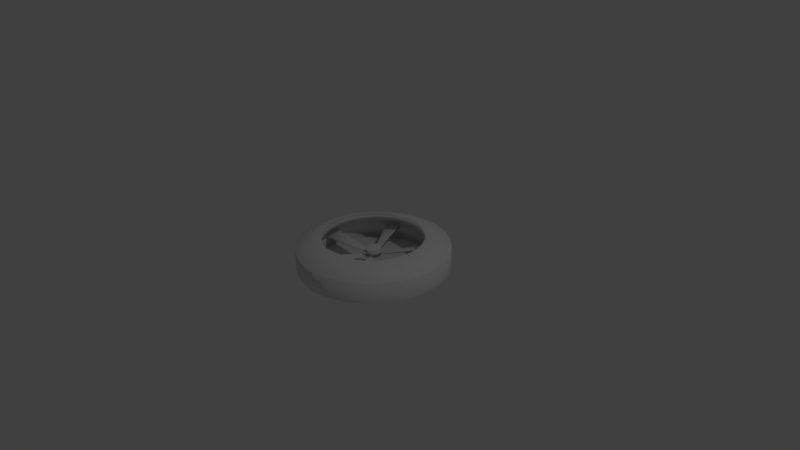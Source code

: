 # Source: FanCapsule.blend  (saved by Blender 2.77.0; exported with 4.5.12 LTS)
import bpy
from mathutils import Matrix  # noqa: F401  (used for matrix-valued properties, if any)

bpy.ops.wm.read_factory_settings(use_empty=True)
scene = bpy.context.scene
scene.name = 'Scene'

# ---- collections
col_collection_1 = bpy.data.collections.new('Collection 1'); scene.collection.children.link(col_collection_1)

# ---- world
world_world = bpy.data.worlds.new('World'); scene.world = world_world
world_world.color = (0.05088, 0.05088, 0.05088)
world_world.use_sun_shadow = False
world_world.sun_shadow_jitter_overblur = 0.0
world_world.cycles.sampling_method = 'MANUAL'

# ---- cameras
cam_camera = bpy.data.cameras.new('Camera')
cam_camera.clip_end = 100.0
cam_camera.lens = 35.0
cam_camera.sensor_width = 32.0
cam_camera.sensor_height = 18.0
cam_camera.ortho_scale = 7.314
cam_camera.dof.focus_distance = 0.0
cam_camera.dof.aperture_fstop = 128.0

# ---- lights
light_lamp = bpy.data.lights.new('Lamp', 'POINT')
light_lamp.transmission_factor = 0.0
light_lamp.cutoff_distance = 30.0
light_lamp.energy = 100.0
light_lamp.shadow_buffer_clip_start = 1.001
light_lamp.shadow_soft_size = 0.1
light_lamp.shadow_maximum_resolution = 0.006
light_lamp.use_absolute_resolution = True

# ---- meshes
me_cylinder = bpy.data.meshes.new('Cylinder')
me_cylinder.from_pydata([(-0.9484, -0.1048, -0.2507), (-0.9484, -0.1101, -0.0349), (-0.9484, 0.1101, 0.0349), (-0.9484, 0.1048, 0.2507), (-0.05726, -0.02423, -0.05794), (-0.05726, -0.02544, -0.008064), (-0.05726, 0.02544, 0.008064), (-0.05726, 0.02423, 0.05794), (-0.3834, -0.8738, -0.2507), (-0.3789, -0.8764, -0.0349), (-0.5695, -0.7663, 0.0349), (-0.565, -0.7689, 0.2507), (-0.007648, -0.0617, -0.05794), (-0.006598, -0.06231, -0.008064), (-0.05066, -0.03687, 0.008064), (-0.04961, -0.03747, 0.05794), (0.565, -0.7689, -0.2507), (0.5695, -0.7663, -0.0349), (0.3789, -0.8764, 0.0349), (0.3834, -0.8738, 0.2507), (0.04961, -0.03747, -0.05794), (0.05066, -0.03687, -0.008064), (0.006598, -0.06231, 0.008064), (0.007648, -0.0617, 0.05794), (0.9484, 0.1048, -0.2507), (0.9484, 0.1101, -0.0349), (0.9484, -0.1101, 0.0349), (0.9484, -0.1048, 0.2507), (0.05726, 0.02423, -0.05794), (0.05726, 0.02544, -0.008064), (0.05726, -0.02544, 0.008064), (0.05726, -0.02423, 0.05794), (0.3834, 0.8738, -0.2507), (0.3789, 0.8764, -0.0349), (0.5695, 0.7663, 0.0349), (0.565, 0.7689, 0.2507), (0.007648, 0.0617, -0.05794), (0.006598, 0.06231, -0.008064), (0.05066, 0.03687, 0.008064), (0.04961, 0.03747, 0.05794), (-0.565, 0.7689, -0.2507), (-0.5696, 0.7663, -0.0349), (-0.3789, 0.8764, 0.0349), (-0.3834, 0.8738, 0.2507), (-0.04961, 0.03747, -0.05794), (-0.05066, 0.03687, -0.008064), (-0.006598, 0.06231, 0.008064), (-0.007648, 0.0617, 0.05794), (-1.118e-07, 0.09835, 0.0), (-0.01919, 0.09646, 0.0), (-0.03764, 0.09087, 0.0), (-0.05464, 0.08178, 0.0), (-0.06955, 0.06955, 0.0), (-0.08178, 0.05464, 0.0), (-0.09087, 0.03764, 0.0), (-0.09646, 0.01919, 0.0), (-0.09835, 2.626e-07, 0.0), (-0.09646, -0.01919, 0.0), (-0.09087, -0.03764, 0.0), (-0.08178, -0.05464, 0.0), (-0.06955, -0.06955, 0.0), (-0.05464, -0.08178, 0.0), (-0.03764, -0.09087, 0.0), (-0.01919, -0.09646, 0.0), (-7.976e-08, -0.09835, 0.0), (0.01919, -0.09646, 0.0), (0.03764, -0.09087, 0.0), (0.05464, -0.08178, 0.0), (0.06955, -0.06955, 0.0), (0.08178, -0.05464, 0.0), (0.09087, -0.03764, 0.0), (0.09646, -0.01919, 0.0), (0.09835, 3.501e-07, 0.0), (0.09646, 0.01919, 0.0), (0.09087, 0.03764, 0.0), (0.08178, 0.05464, 0.0), (0.06955, 0.06955, 0.0), (0.05464, 0.08178, 0.0), (0.03764, 0.09087, 0.0), (0.01919, 0.09646, 0.0), (-0.01919, 0.09646, 0.7406), (-1.118e-07, 0.09835, 0.7406), (-0.03764, 0.09087, 0.7406), (-0.05464, 0.08178, 0.7406), (-0.06955, 0.06955, 0.7406), (-0.08178, 0.05464, 0.7406), (-0.09087, 0.03764, 0.7406), (-0.09646, 0.01919, 0.7406), (-0.09835, 2.626e-07, 0.7406), (-0.09646, -0.01919, 0.7406), (-0.09087, -0.03764, 0.7406), (-0.08178, -0.05464, 0.7406), (-0.06955, -0.06955, 0.7406), (-0.05464, -0.08178, 0.7406), (-0.03764, -0.09087, 0.7406), (-0.01919, -0.09646, 0.7406), (-7.976e-08, -0.09835, 0.7406), (0.01919, -0.09646, 0.7406), (0.03764, -0.09087, 0.7406), (0.05464, -0.08178, 0.7406), (0.06955, -0.06955, 0.7406), (0.08178, -0.05464, 0.7406), (0.09087, -0.03764, 0.7406), (0.09646, -0.01919, 0.7406), (0.09835, 3.501e-07, 0.7406), (0.09646, 0.01919, 0.7406), (0.09087, 0.03764, 0.7406), (0.08178, 0.05464, 0.7406), (0.06955, 0.06955, 0.7406), (0.05464, 0.08178, 0.7406), (0.03764, 0.09087, 0.7406), (0.01919, 0.09646, 0.7406), (0.0, 1.0, -1.0), (-1.287e-07, 0.663, 1.969), (0.1951, 0.9808, -1.0), (0.1293, 0.6503, 1.969), (0.3827, 0.9239, -1.0), (0.2537, 0.6125, 1.969), (0.5556, 0.8315, -1.0), (0.3683, 0.5513, 1.969), (0.7071, 0.7071, -1.0), (0.4688, 0.4688, 1.969), (0.8315, 0.5556, -1.0), (0.5513, 0.3683, 1.969), (0.9239, 0.3827, -1.0), (0.6125, 0.2537, 1.969), (0.9808, 0.1951, -1.0), (0.6503, 0.1293, 1.969), (1.0, 7.55e-08, -1.0), (0.663, 2.378e-08, 1.969), (0.9808, -0.1951, -1.0), (0.6503, -0.1293, 1.969), (0.9239, -0.3827, -1.0), (0.6125, -0.2537, 1.969), (0.8315, -0.5556, -1.0), (0.5513, -0.3683, 1.969), (0.7071, -0.7071, -1.0), (0.4688, -0.4688, 1.969), (0.5556, -0.8315, -1.0), (0.3683, -0.5513, 1.969), (0.3827, -0.9239, -1.0), (0.2537, -0.6125, 1.969), (0.1951, -0.9808, -1.0), (0.1293, -0.6503, 1.969), (-3.258e-07, -1.0, -1.0), (-2.224e-07, -0.663, 1.969), (-0.1951, -0.9808, -1.0), (-0.1293, -0.6503, 1.969), (-0.3827, -0.9239, -1.0), (-0.2537, -0.6125, 1.969), (-0.5556, -0.8315, -1.0), (-0.3683, -0.5513, 1.969), (-0.7071, -0.7071, -1.0), (-0.4688, -0.4688, 1.969), (-0.8315, -0.5556, -1.0), (-0.5513, -0.3683, 1.969), (-0.9239, -0.3827, -1.0), (-0.6125, -0.2537, 1.969), (-0.9808, -0.1951, -1.0), (-0.6503, -0.1293, 1.969), (-1.0, 9.656e-07, -1.0), (-0.663, 6.578e-07, 1.969), (-0.9808, 0.1951, -1.0), (-0.6503, 0.1293, 1.969), (-0.9239, 0.3827, -1.0), (-0.6125, 0.2537, 1.969), (-0.8315, 0.5556, -1.0), (-0.5513, 0.3683, 1.969), (-0.7071, 0.7071, -1.0), (-0.4688, 0.4688, 1.969), (-0.5556, 0.8315, -1.0), (-0.3683, 0.5513, 1.969), (-0.3827, 0.9239, -1.0), (-0.2537, 0.6125, 1.969), (-0.1951, 0.9808, -1.0), (-0.1293, 0.6503, 1.969), (0.1951, 0.9808, 1.0), (0.0, 1.0, 1.0), (0.3827, 0.9239, 1.0), (0.5556, 0.8315, 1.0), (0.7071, 0.7071, 1.0), (0.8315, 0.5556, 1.0), (0.9239, 0.3827, 1.0), (0.9808, 0.1951, 1.0), (1.0, 7.55e-08, 1.0), (0.9808, -0.1951, 1.0), (0.9239, -0.3827, 1.0), (0.8315, -0.5556, 1.0), (0.7071, -0.7071, 1.0), (0.5556, -0.8315, 1.0), (0.3827, -0.9239, 1.0), (0.1951, -0.9808, 1.0), (-3.258e-07, -1.0, 1.0), (-0.1951, -0.9808, 1.0), (-0.3827, -0.9239, 1.0), (-0.5556, -0.8315, 1.0), (-0.7071, -0.7071, 1.0), (-0.8315, -0.5556, 1.0), (-0.9239, -0.3827, 1.0), (-0.9808, -0.1951, 1.0), (-1.0, 9.656e-07, 1.0), (-0.9808, 0.1951, 1.0), (-0.9239, 0.3827, 1.0), (-0.8315, 0.5556, 1.0), (-0.7071, 0.7071, 1.0), (-0.5556, 0.8315, 1.0), (-0.3827, 0.9239, 1.0), (-0.1951, 0.9808, 1.0), (0.1293, 0.6503, 1.323), (-1.31e-07, 0.663, 1.323), (0.2537, 0.6125, 1.323), (0.3683, 0.5513, 1.323), (0.4688, 0.4688, 1.323), (0.5513, 0.3683, 1.323), (0.6125, 0.2537, 1.323), (0.6503, 0.1293, 1.323), (0.663, 2.378e-08, 1.323), (0.6503, -0.1293, 1.323), (0.6125, -0.2537, 1.323), (0.5513, -0.3683, 1.323), (0.4688, -0.4688, 1.323), (0.3683, -0.5513, 1.323), (0.2537, -0.6125, 1.323), (0.1293, -0.6503, 1.323), (-2.247e-07, -0.663, 1.323), (-0.1293, -0.6503, 1.323), (-0.2537, -0.6125, 1.323), (-0.3683, -0.5513, 1.323), (-0.4688, -0.4688, 1.323), (-0.5513, -0.3683, 1.323), (-0.6125, -0.2537, 1.323), (-0.6503, -0.1293, 1.323), (-0.663, 6.578e-07, 1.323), (-0.6503, 0.1293, 1.323), (-0.6125, 0.2537, 1.323), (-0.5513, 0.3683, 1.323), (-0.4688, 0.4688, 1.323), (-0.3683, 0.5513, 1.323), (-0.2537, 0.6125, 1.323), (-0.1293, 0.6503, 1.323), (0.1659, 0.8338, 0.5638), (-1.83e-07, 0.8501, 0.5638), (0.3253, 0.7854, 0.5638), (0.4723, 0.7069, 0.5638), (0.6011, 0.6011, 0.5638), (0.7069, 0.4723, 0.5638), (0.7854, 0.3253, 0.5638), (0.8338, 0.1659, 0.5638), (0.8501, -2.839e-08, 0.5638), (0.8338, -0.1659, 0.5638), (0.7854, -0.3253, 0.5638), (0.7069, -0.4723, 0.5638), (0.6011, -0.6011, 0.5638), (0.4723, -0.7069, 0.5638), (0.3253, -0.7854, 0.5638), (0.1659, -0.8338, 0.5638), (-3.032e-07, -0.8501, 0.5638), (-0.1659, -0.8338, 0.5638), (-0.3253, -0.7854, 0.5638), (-0.4723, -0.7069, 0.5638), (-0.6011, -0.6011, 0.5638), (-0.7069, -0.4723, 0.5638), (-0.7854, -0.3253, 0.5638), (-0.8338, -0.1659, 0.5638), (-0.8501, 7.846e-07, 0.5638), (-0.8338, 0.1659, 0.5638), (-0.7854, 0.3253, 0.5638), (-0.7069, 0.4723, 0.5638), (-0.6011, 0.6011, 0.5638), (-0.4723, 0.7069, 0.5638), (-0.3253, 0.7854, 0.5638), (-0.1659, 0.8338, 0.5638), (0.1659, 0.8338, -1.374), (-1.843e-07, 0.8501, -1.374), (0.3253, 0.7854, -1.374), (0.4723, 0.7069, -1.374), (0.6011, 0.6011, -1.374), (0.7069, 0.4723, -1.374), (0.7854, 0.3253, -1.374), (0.8338, 0.1659, -1.374), (0.8501, -2.839e-08, -1.374), (0.8338, -0.1659, -1.374), (0.7854, -0.3253, -1.374), (0.7069, -0.4723, -1.374), (0.6011, -0.6011, -1.374), (0.4723, -0.7069, -1.374), (0.3253, -0.7854, -1.374), (0.1659, -0.8338, -1.374), (-3.045e-07, -0.8501, -1.374), (-0.1659, -0.8338, -1.374), (-0.3253, -0.7854, -1.374), (-0.4723, -0.7069, -1.374), (-0.6011, -0.6011, -1.374), (-0.7069, -0.4723, -1.374), (-0.7854, -0.3253, -1.374), (-0.8338, -0.1659, -1.374), (-0.8501, 7.846e-07, -1.374), (-0.8338, 0.1659, -1.374), (-0.7854, 0.3253, -1.374), (-0.7069, 0.4723, -1.374), (-0.6011, 0.6011, -1.374), (-0.4723, 0.7069, -1.374), (-0.3253, 0.7854, -1.374), (-0.1659, 0.8338, -1.374), (0.0, 1.0, 0.0), (-0.1951, 0.9808, 0.0), (-0.3827, 0.9239, 0.0), (-0.5556, 0.8315, 0.0), (-0.7071, 0.7071, 0.0), (-0.8315, 0.5556, 0.0), (-0.9239, 0.3827, 0.0), (-0.9808, 0.1951, 0.0), (-1.0, 7.55e-08, 0.0), (-0.9808, -0.1951, 0.0), (-0.9239, -0.3827, 0.0), (-0.8315, -0.5556, 0.0), (-0.7071, -0.7071, 0.0), (-0.5556, -0.8315, 0.0), (-0.3827, -0.9239, 0.0), (-0.1951, -0.9808, 0.0), (3.258e-07, -1.0, 0.0), (0.1951, -0.9808, 0.0), (0.3827, -0.9239, 0.0), (0.5556, -0.8315, 0.0), (0.7071, -0.7071, 0.0), (0.8315, -0.5556, 0.0), (0.9239, -0.3827, 0.0), (0.9808, -0.1951, 0.0), (1.0, 9.656e-07, 0.0), (0.9808, 0.1951, 0.0), (0.9239, 0.3827, 0.0), (0.8315, 0.5556, 0.0), (0.7071, 0.7071, 0.0), (0.5556, 0.8315, 0.0), (0.3827, 0.9239, 0.0), (0.1951, 0.9808, 0.0)], [(305, 304), (306, 305), (307, 306), (308, 307), (309, 308), (310, 309), (311, 310), (312, 311), (313, 312), (314, 313), (315, 314), (316, 315), (317, 316), (318, 317), (319, 318), (320, 319), (321, 320), (322, 321), (323, 322), (324, 323), (325, 324), (326, 325), (327, 326), (328, 327), (329, 328), (330, 329), (331, 330), (332, 331), (333, 332), (334, 333), (335, 334), (304, 335)], [(1, 3, 2, 0), (3, 7, 6, 2), (7, 5, 4, 6), (5, 1, 0, 4), (0, 2, 6, 4), (5, 7, 3, 1), (9, 11, 10, 8), (11, 15, 14, 10), (15, 13, 12, 14), (13, 9, 8, 12), (8, 10, 14, 12), (13, 15, 11, 9), (17, 19, 18, 16), (19, 23, 22, 18), (23, 21, 20, 22), (21, 17, 16, 20), (16, 18, 22, 20), (21, 23, 19, 17), (25, 27, 26, 24), (27, 31, 30, 26), (31, 29, 28, 30), (29, 25, 24, 28), (24, 26, 30, 28), (29, 31, 27, 25), (33, 35, 34, 32), (35, 39, 38, 34), (39, 37, 36, 38), (37, 33, 32, 36), (32, 34, 38, 36), (37, 39, 35, 33), (41, 43, 42, 40), (43, 47, 46, 42), (47, 45, 44, 46), (45, 41, 40, 44), (40, 42, 46, 44), (45, 47, 43, 41), (49, 48, 79, 78, 77, 76, 75, 74, 73, 72, 71, 70, 69, 68, 67, 66, 65, 64, 63, 62, 61, 60, 59, 58, 57, 56, 55, 54, 53, 52, 51, 50), (80, 82, 83, 84, 85, 86, 87, 88, 89, 90, 91, 92, 93, 94, 95, 96, 97, 98, 99, 100, 101, 102, 103, 104, 105, 106, 107, 108, 109, 110, 111, 81), (63, 64, 96, 95), (50, 51, 83, 82), (77, 78, 110, 109), (64, 65, 97, 96), (51, 52, 84, 83), (78, 79, 111, 110), (65, 66, 98, 97), (52, 53, 85, 84), (79, 48, 81, 111), (66, 67, 99, 98), (53, 54, 86, 85), (67, 68, 100, 99), (54, 55, 87, 86), (68, 69, 101, 100), (55, 56, 88, 87), (69, 70, 102, 101), (56, 57, 89, 88), (70, 71, 103, 102), (57, 58, 90, 89), (71, 72, 104, 103), (58, 59, 91, 90), (72, 73, 105, 104), (59, 60, 92, 91), (73, 74, 106, 105), (60, 61, 93, 92), (74, 75, 107, 106), (61, 62, 94, 93), (48, 49, 80, 81), (75, 76, 108, 107), (62, 63, 95, 94), (49, 50, 82, 80), (76, 77, 109, 108), (112, 177, 176, 114), (114, 176, 178, 116), (116, 178, 179, 118), (118, 179, 180, 120), (120, 180, 181, 122), (122, 181, 182, 124), (124, 182, 183, 126), (126, 183, 184, 128), (128, 184, 185, 130), (130, 185, 186, 132), (132, 186, 187, 134), (134, 187, 188, 136), (136, 188, 189, 138), (138, 189, 190, 140), (140, 190, 191, 142), (142, 191, 192, 144), (144, 192, 193, 146), (146, 193, 194, 148), (148, 194, 195, 150), (150, 195, 196, 152), (152, 196, 197, 154), (154, 197, 198, 156), (156, 198, 199, 158), (158, 199, 200, 160), (160, 200, 201, 162), (162, 201, 202, 164), (164, 202, 203, 166), (166, 203, 204, 168), (168, 204, 205, 170), (170, 205, 206, 172), (159, 157, 230, 231), (172, 206, 207, 174), (174, 207, 177, 112), (234, 233, 265, 266), (113, 115, 176, 177), (115, 117, 178, 176), (117, 119, 179, 178), (119, 121, 180, 179), (121, 123, 181, 180), (123, 125, 182, 181), (125, 127, 183, 182), (127, 129, 184, 183), (129, 131, 185, 184), (131, 133, 186, 185), (133, 135, 187, 186), (135, 137, 188, 187), (137, 139, 189, 188), (139, 141, 190, 189), (141, 143, 191, 190), (143, 145, 192, 191), (145, 147, 193, 192), (147, 149, 194, 193), (149, 151, 195, 194), (151, 153, 196, 195), (153, 155, 197, 196), (155, 157, 198, 197), (157, 159, 199, 198), (159, 161, 200, 199), (161, 163, 201, 200), (163, 165, 202, 201), (165, 167, 203, 202), (167, 169, 204, 203), (169, 171, 205, 204), (171, 173, 206, 205), (173, 175, 207, 206), (175, 113, 177, 207), (133, 131, 217, 218), (161, 159, 231, 232), (135, 133, 218, 219), (163, 161, 232, 233), (137, 135, 219, 220), (165, 163, 233, 234), (139, 137, 220, 221), (167, 165, 234, 235), (141, 139, 221, 222), (115, 113, 209, 208), (169, 167, 235, 236), (143, 141, 222, 223), (117, 115, 208, 210), (171, 169, 236, 237), (145, 143, 223, 224), (119, 117, 210, 211), (173, 171, 237, 238), (147, 145, 224, 225), (121, 119, 211, 212), (175, 173, 238, 239), (149, 147, 225, 226), (123, 121, 212, 213), (113, 175, 239, 209), (151, 149, 226, 227), (125, 123, 213, 214), (153, 151, 227, 228), (127, 125, 214, 215), (155, 153, 228, 229), (129, 127, 215, 216), (157, 155, 229, 230), (131, 129, 216, 217), (242, 240, 272, 274), (221, 220, 252, 253), (235, 234, 266, 267), (222, 221, 253, 254), (208, 209, 241, 240), (236, 235, 267, 268), (223, 222, 254, 255), (210, 208, 240, 242), (237, 236, 268, 269), (224, 223, 255, 256), (211, 210, 242, 243), (238, 237, 269, 270), (225, 224, 256, 257), (212, 211, 243, 244), (239, 238, 270, 271), (226, 225, 257, 258), (213, 212, 244, 245), (209, 239, 271, 241), (227, 226, 258, 259), (214, 213, 245, 246), (228, 227, 259, 260), (215, 214, 246, 247), (229, 228, 260, 261), (216, 215, 247, 248), (230, 229, 261, 262), (217, 216, 248, 249), (231, 230, 262, 263), (218, 217, 249, 250), (232, 231, 263, 264), (219, 218, 250, 251), (233, 232, 264, 265), (220, 219, 251, 252), (272, 273, 303, 302, 301, 300, 299, 298, 297, 296, 295, 294, 293, 292, 291, 290, 289, 288, 287, 286, 285, 284, 283, 282, 281, 280, 279, 278, 277, 276, 275, 274), (269, 268, 300, 301), (256, 255, 287, 288), (243, 242, 274, 275), (270, 269, 301, 302), (257, 256, 288, 289), (244, 243, 275, 276), (271, 270, 302, 303), (258, 257, 289, 290), (245, 244, 276, 277), (241, 271, 303, 273), (259, 258, 290, 291), (246, 245, 277, 278), (260, 259, 291, 292), (247, 246, 278, 279), (261, 260, 292, 293), (248, 247, 279, 280), (262, 261, 293, 294), (249, 248, 280, 281), (263, 262, 294, 295), (250, 249, 281, 282), (264, 263, 295, 296), (251, 250, 282, 283), (265, 264, 296, 297), (252, 251, 283, 284), (266, 265, 297, 298), (253, 252, 284, 285), (267, 266, 298, 299), (254, 253, 285, 286), (240, 241, 273, 272), (268, 267, 299, 300), (255, 254, 286, 287)])
me_cylinder.polygons.foreach_set('use_smooth', [True] * 231)
_uv = me_cylinder.uv_layers.new(name='UVMap')
_uv.uv.foreach_set('vector', [0.8147, 0.2658, 0.7735, 0.261, 0.8012, 0.252, 0.8424, 0.2568, 0.06812, 0.9771, 0.1223, 0.8838, 0.1285, 0.8865, 0.09494, 0.9888, 0.408, 0.4975, 0.408, 0.5093, 0.4042, 0.5154, 0.4042, 0.5036, 0.836, 0.3693, 0.8147, 0.2658, 0.8424, 0.2568, 0.8424, 0.3672, 0.1385, 0.9846, 0.09494, 0.9888, 0.1285, 0.8865, 0.1385, 0.8855, 0.836, 0.3693, 0.8265, 0.3682, 0.7735, 0.261, 0.8147, 0.2658, 0.5447, 0.5515, 0.5447, 0.4982, 0.5627, 0.5235, 0.5627, 0.5767, 0.4083, 0.8703, 0.4606, 0.7584, 0.4671, 0.7602, 0.4363, 0.8785, 0.4042, 0.4975, 0.4042, 0.4853, 0.4083, 0.4795, 0.4083, 0.4916, 0.444, 0.6312, 0.4491, 0.4982, 0.478, 0.4986, 0.4507, 0.6313, 0.4763, 0.8741, 0.4363, 0.8785, 0.4671, 0.7602, 0.4763, 0.7592, 0.444, 0.6312, 0.4351, 0.6313, 0.4105, 0.4986, 0.4491, 0.4982, 0.1698, 0.6044, 0.1698, 0.5537, 0.1859, 0.5805, 0.1859, 0.6312, 0.0, 1.0, 0.005069, 0.8853, 0.01161, 0.8838, 0.02829, 0.9934, 0.4042, 0.4613, 0.4042, 0.4491, 0.4084, 0.4432, 0.4084, 0.4555, 0.4676, 0.6329, 0.4387, 0.7584, 0.4105, 0.7516, 0.4611, 0.6313, 0.06812, 1.0, 0.02829, 0.9934, 0.01161, 0.8838, 0.02081, 0.8853, 0.4676, 0.6329, 0.4763, 0.6324, 0.4763, 0.7563, 0.4387, 0.7584, 0.2045, 0.58, 0.2045, 0.6309, 0.188, 0.6045, 0.188, 0.5537, 0.9037, 0.252, 0.9037, 0.3746, 0.8972, 0.3763, 0.8756, 0.2593, 0.9037, 0.3746, 0.896, 0.3807, 0.8895, 0.3824, 0.8972, 0.3763, 0.4677, 0.8806, 0.436, 0.9946, 0.4083, 0.9856, 0.4613, 0.8785, 0.8424, 0.2859, 0.8756, 0.2593, 0.8972, 0.3763, 0.8895, 0.3824, 0.4677, 0.8806, 0.4772, 0.8795, 0.4772, 0.9899, 0.436, 0.9946, 0.3655, 0.6067, 0.3655, 0.5536, 0.3831, 0.579, 0.3831, 0.6321, 0.478, 0.631, 0.5022, 0.4983, 0.5089, 0.4982, 0.5069, 0.6306, 0.4042, 0.4795, 0.4042, 0.4672, 0.4084, 0.4613, 0.4084, 0.4736, 0.4913, 0.8765, 0.5062, 0.9866, 0.478, 0.9931, 0.4848, 0.8781, 0.5447, 0.631, 0.5069, 0.6306, 0.5089, 0.4982, 0.5176, 0.4983, 0.4913, 0.8765, 0.5007, 0.8781, 0.5467, 0.9931, 0.5062, 0.9866, 0.4036, 0.5788, 0.4036, 0.632, 0.3857, 0.6068, 0.3857, 0.5536, 0.478, 0.7565, 0.4919, 0.632, 0.4985, 0.631, 0.5065, 0.752, 0.4042, 0.5332, 0.4042, 0.5215, 0.408, 0.5154, 0.408, 0.527, 0.5371, 0.7585, 0.5058, 0.8765, 0.478, 0.8679, 0.5307, 0.7565, 0.5472, 0.7565, 0.5065, 0.752, 0.4985, 0.631, 0.508, 0.632, 0.5371, 0.7585, 0.5465, 0.7577, 0.5465, 0.873, 0.5058, 0.8765, 0.5709, 0.5898, 0.5709, 0.5927, 0.5704, 0.5955, 0.5694, 0.5981, 0.568, 0.6005, 0.5662, 0.6026, 0.564, 0.6042, 0.5616, 0.6053, 0.5591, 0.6058, 0.5565, 0.6058, 0.554, 0.6053, 0.5516, 0.6042, 0.5495, 0.6026, 0.5476, 0.6005, 0.5462, 0.5981, 0.5452, 0.5955, 0.5447, 0.5927, 0.5447, 0.5898, 0.5452, 0.587, 0.5462, 0.5843, 0.5476, 0.582, 0.5495, 0.5799, 0.5516, 0.5783, 0.554, 0.5772, 0.5565, 0.5767, 0.5591, 0.5767, 0.5616, 0.5772, 0.564, 0.5783, 0.5662, 0.5799, 0.568, 0.582, 0.5694, 0.5843, 0.5704, 0.587, 0.5591, 0.6602, 0.5565, 0.6596, 0.5541, 0.6585, 0.552, 0.6569, 0.5502, 0.6549, 0.5487, 0.6525, 0.5477, 0.6498, 0.5472, 0.647, 0.5472, 0.6441, 0.5477, 0.6413, 0.5487, 0.6387, 0.5502, 0.6363, 0.552, 0.6343, 0.5541, 0.6327, 0.5565, 0.6316, 0.5591, 0.631, 0.5616, 0.631, 0.5642, 0.6316, 0.5666, 0.6327, 0.5687, 0.6343, 0.5705, 0.6363, 0.572, 0.6387, 0.5729, 0.6413, 0.5734, 0.6441, 0.5734, 0.647, 0.5729, 0.6498, 0.572, 0.6525, 0.5705, 0.6549, 0.5687, 0.6569, 0.5666, 0.6585, 0.5642, 0.6596, 0.5616, 0.6602, 0.3813, 0.4432, 0.3836, 0.4433, 0.3836, 0.5535, 0.3813, 0.5535, 0.1746, 0.4434, 0.1772, 0.4434, 0.1772, 0.5536, 0.1746, 0.5536, 0.1977, 0.4436, 0.2002, 0.4435, 0.2002, 0.5536, 0.1977, 0.5536, 0.3836, 0.4433, 0.3857, 0.4433, 0.3857, 0.5536, 0.3836, 0.5535, 0.1772, 0.4434, 0.1798, 0.4434, 0.1798, 0.5536, 0.1772, 0.5536, 0.2002, 0.4435, 0.2026, 0.4435, 0.2026, 0.5535, 0.2002, 0.5536, 0.3857, 0.4433, 0.3875, 0.4433, 0.3875, 0.5536, 0.3857, 0.5536, 0.1798, 0.4434, 0.1822, 0.4434, 0.1822, 0.5537, 0.1798, 0.5536, 0.2026, 0.4435, 0.2047, 0.4434, 0.2047, 0.5534, 0.2026, 0.5535, 0.3875, 0.4433, 0.3897, 0.4432, 0.3897, 0.5535, 0.3875, 0.5536, 0.1822, 0.4434, 0.1845, 0.4434, 0.1845, 0.5537, 0.1822, 0.5537, 0.3897, 0.4432, 0.3921, 0.4432, 0.3921, 0.5535, 0.3897, 0.5535, 0.1845, 0.4434, 0.1864, 0.4434, 0.1864, 0.5537, 0.1845, 0.5537, 0.3921, 0.4432, 0.3946, 0.4432, 0.3946, 0.5535, 0.3921, 0.5535, 0.1864, 0.4434, 0.188, 0.4434, 0.188, 0.5537, 0.1864, 0.5537, 0.3946, 0.4432, 0.3972, 0.4432, 0.3972, 0.5535, 0.3946, 0.5535, 0.3655, 0.4433, 0.3671, 0.4433, 0.3671, 0.5536, 0.3655, 0.5536, 0.3972, 0.4432, 0.3997, 0.4432, 0.3997, 0.5535, 0.3972, 0.5535, 0.3671, 0.4433, 0.369, 0.4433, 0.369, 0.5535, 0.3671, 0.5536, 0.3997, 0.4432, 0.4021, 0.4432, 0.4021, 0.5535, 0.3997, 0.5535, 0.369, 0.4433, 0.3713, 0.4432, 0.3713, 0.5535, 0.369, 0.5535, 0.4021, 0.4432, 0.4042, 0.4433, 0.4042, 0.5536, 0.4021, 0.5535, 0.3713, 0.4432, 0.3737, 0.4432, 0.3737, 0.5535, 0.3713, 0.5535, 0.188, 0.4434, 0.1901, 0.4435, 0.1901, 0.5536, 0.188, 0.5535, 0.3737, 0.4432, 0.3763, 0.4432, 0.3763, 0.5535, 0.3737, 0.5535, 0.1901, 0.4435, 0.1926, 0.4435, 0.1926, 0.5536, 0.1901, 0.5536, 0.3763, 0.4432, 0.3788, 0.4432, 0.3788, 0.5535, 0.3763, 0.5535, 0.1698, 0.4434, 0.1721, 0.4434, 0.1721, 0.5537, 0.1698, 0.5537, 0.1926, 0.4435, 0.1951, 0.4436, 0.1951, 0.5537, 0.1926, 0.5536, 0.3788, 0.4432, 0.3813, 0.4432, 0.3813, 0.5535, 0.3788, 0.5535, 0.1721, 0.4434, 0.1746, 0.4434, 0.1746, 0.5536, 0.1721, 0.5537, 0.1951, 0.4436, 0.1977, 0.4436, 0.1977, 0.5536, 0.1951, 0.5537, 0.1698, 0.4434, 0.1698, 0.7406, 0.1483, 0.7417, 0.1483, 0.4444, 0.1483, 0.4444, 0.1483, 0.7417, 0.1243, 0.7424, 0.1243, 0.4451, 0.1243, 0.4451, 0.1243, 0.7424, 0.09871, 0.7428, 0.09871, 0.4455, 0.09871, 0.4455, 0.09871, 0.7428, 0.07247, 0.7429, 0.07247, 0.4456, 0.07247, 0.4456, 0.07247, 0.7429, 0.04662, 0.7425, 0.04662, 0.4453, 0.04662, 0.4453, 0.04662, 0.7425, 0.02215, 0.7419, 0.02215, 0.4446, 0.02215, 0.4446, 0.02215, 0.7419, 1.596e-08, 0.7409, 0.0, 0.4436, 0.7735, 0.0004409, 0.7735, 0.2983, 0.7517, 0.2981, 0.7517, 0.0002268, 0.7517, 0.0002268, 0.7517, 0.2981, 0.7275, 0.2979, 0.7275, 7.86e-05, 0.7275, 7.86e-05, 0.7275, 0.2979, 0.7018, 0.2978, 0.7018, 2.024e-06, 0.7018, 2.024e-06, 0.7018, 0.2978, 0.6756, 0.2978, 0.6756, 0.0, 0.6756, 0.0, 0.6756, 0.2978, 0.6498, 0.2979, 0.6498, 7.263e-05, 0.6498, 7.263e-05, 0.6498, 0.2979, 0.6255, 0.298, 0.6255, 0.0002171, 0.6255, 0.0002171, 0.6255, 0.298, 0.6036, 0.2983, 0.6036, 0.0004279, 0.6036, 0.0004279, 0.6036, 0.2983, 0.5849, 0.2985, 0.5849, 0.0006969, 0.2052, 0.0005004, 0.2052, 0.2983, 0.1844, 0.2981, 0.1844, 0.000279, 0.1844, 0.000279, 0.1844, 0.2981, 0.1609, 0.298, 0.1609, 0.0001181, 0.1609, 0.0001181, 0.1609, 0.298, 0.1355, 0.2979, 0.1355, 2.391e-05, 0.1355, 2.391e-05, 0.1355, 0.2979, 0.1093, 0.2978, 0.1093, 0.0, 0.1093, 0.0, 0.1093, 0.2978, 0.08332, 0.2979, 0.08332, 4.73e-05, 0.08332, 4.73e-05, 0.08332, 0.2979, 0.05846, 0.298, 0.05846, 0.000164, 0.05846, 0.000164, 0.05846, 0.298, 0.03573, 0.2982, 0.03573, 0.0003456, 0.03573, 0.0003456, 0.03573, 0.2982, 0.01599, 0.2984, 0.01599, 0.0005852, 0.01599, 0.0005852, 0.01599, 0.2984, 3.99e-08, 0.2987, 0.0, 0.0008735, 0.41, 0.0006747, 0.4105, 0.2985, 0.3945, 0.2982, 0.394, 0.0004155, 0.394, 0.0004155, 0.3945, 0.2982, 0.3747, 0.298, 0.3743, 0.0002118, 0.3743, 0.0002118, 0.3747, 0.298, 0.352, 0.2979, 0.3516, 7.151e-05, 0.3516, 7.151e-05, 0.352, 0.2979, 0.3271, 0.2978, 0.3267, 0.0, 0.3267, 0.0, 0.3271, 0.2978, 0.3011, 0.2978, 0.3007, 3.551e-08, 0.3007, 3.551e-08, 0.3011, 0.2978, 0.2749, 0.2979, 0.2745, 7.157e-05, 0.8706, 0.9432, 0.8559, 0.9426, 0.8559, 0.8465, 0.8706, 0.8472, 0.2745, 7.157e-05, 0.2749, 0.2979, 0.2496, 0.298, 0.2491, 0.0002118, 0.2491, 0.0002118, 0.2496, 0.298, 0.226, 0.2982, 0.2256, 0.0004155, 0.2687, 0.8451, 0.2517, 0.845, 0.2443, 0.7323, 0.2661, 0.7324, 0.2501, 0.4431, 0.2363, 0.4432, 0.2052, 0.2985, 0.226, 0.2982, 0.1262, 0.883, 0.1103, 0.8835, 0.1243, 0.7424, 0.1483, 0.7417, 0.1103, 0.8835, 0.09327, 0.8838, 0.09871, 0.7428, 0.1243, 0.7424, 0.09327, 0.8838, 0.07587, 0.8838, 0.07247, 0.7429, 0.09871, 0.7428, 0.07587, 0.8838, 0.05873, 0.8836, 0.04662, 0.7425, 0.07247, 0.7429, 0.05873, 0.8836, 0.0425, 0.8831, 0.02215, 0.7419, 0.04662, 0.7425, 0.0425, 0.8831, 0.02782, 0.8825, 1.596e-08, 0.7409, 0.02215, 0.7419, 0.7447, 0.4431, 0.7302, 0.443, 0.7517, 0.2981, 0.7735, 0.2983, 0.7302, 0.443, 0.7142, 0.4429, 0.7275, 0.2979, 0.7517, 0.2981, 0.7142, 0.4429, 0.6971, 0.4428, 0.7018, 0.2978, 0.7275, 0.2979, 0.6971, 0.4428, 0.6797, 0.4428, 0.6756, 0.2978, 0.7018, 0.2978, 0.6797, 0.4428, 0.6627, 0.4429, 0.6498, 0.2979, 0.6756, 0.2978, 0.6627, 0.4429, 0.6465, 0.4429, 0.6255, 0.298, 0.6498, 0.2979, 0.6465, 0.4429, 0.632, 0.4431, 0.6036, 0.2983, 0.6255, 0.298, 0.632, 0.4431, 0.6197, 0.4433, 0.5849, 0.2985, 0.6036, 0.2983, 0.1744, 0.4431, 0.1606, 0.443, 0.1844, 0.2981, 0.2052, 0.2983, 0.1606, 0.443, 0.145, 0.4429, 0.1609, 0.298, 0.1844, 0.2981, 0.145, 0.4429, 0.1282, 0.4428, 0.1355, 0.2979, 0.1609, 0.298, 0.1282, 0.4428, 0.1108, 0.4428, 0.1093, 0.2978, 0.1355, 0.2979, 0.1108, 0.4428, 0.09354, 0.4428, 0.08332, 0.2979, 0.1093, 0.2978, 0.09354, 0.4428, 0.07706, 0.4429, 0.05846, 0.298, 0.08332, 0.2979, 0.07706, 0.4429, 0.06199, 0.443, 0.03573, 0.2982, 0.05846, 0.298, 0.06199, 0.443, 0.0489, 0.4432, 0.01599, 0.2984, 0.03573, 0.2982, 0.0489, 0.4432, 0.0383, 0.4434, 3.99e-08, 0.2987, 0.01599, 0.2984, 0.3724, 0.4432, 0.3618, 0.4431, 0.3945, 0.2982, 0.4105, 0.2985, 0.3618, 0.4431, 0.3487, 0.4429, 0.3747, 0.298, 0.3945, 0.2982, 0.3487, 0.4429, 0.3336, 0.4428, 0.352, 0.2979, 0.3747, 0.298, 0.3336, 0.4428, 0.3171, 0.4428, 0.3271, 0.2978, 0.352, 0.2979, 0.3171, 0.4428, 0.2999, 0.4428, 0.3011, 0.2978, 0.3271, 0.2978, 0.2999, 0.4428, 0.2825, 0.4428, 0.2749, 0.2979, 0.3011, 0.2978, 0.2825, 0.4428, 0.2657, 0.4429, 0.2496, 0.298, 0.2749, 0.2979, 0.2657, 0.4429, 0.2501, 0.4431, 0.226, 0.2982, 0.2496, 0.298, 0.6967, 0.4435, 0.7098, 0.4437, 0.7098, 0.5399, 0.6967, 0.5397, 0.2356, 0.9412, 0.2212, 0.941, 0.2212, 0.8448, 0.2356, 0.8449, 0.6817, 0.4434, 0.6967, 0.4435, 0.6967, 0.5397, 0.6817, 0.5396, 0.2517, 0.9412, 0.2356, 0.9412, 0.2356, 0.8449, 0.2517, 0.845, 0.6652, 0.4433, 0.6817, 0.4434, 0.6817, 0.5396, 0.6652, 0.5395, 0.2687, 0.9413, 0.2517, 0.9412, 0.2517, 0.845, 0.2687, 0.8451, 0.6479, 0.4433, 0.6652, 0.4433, 0.6652, 0.5395, 0.6479, 0.5395, 0.2861, 0.9413, 0.2687, 0.9413, 0.2687, 0.8451, 0.2861, 0.8451, 0.6306, 0.4433, 0.6479, 0.4433, 0.6479, 0.5395, 0.6306, 0.5395, 0.457, 0.4982, 0.4414, 0.4981, 0.4414, 0.4019, 0.457, 0.402, 0.3032, 0.9413, 0.2861, 0.9413, 0.2861, 0.8451, 0.3032, 0.845, 0.6138, 0.4433, 0.6306, 0.4433, 0.6306, 0.5395, 0.6138, 0.5395, 0.4738, 0.4982, 0.457, 0.4982, 0.457, 0.402, 0.4738, 0.402, 0.3193, 0.9412, 0.3032, 0.9413, 0.3032, 0.845, 0.3193, 0.845, 0.5982, 0.4435, 0.6138, 0.4433, 0.6138, 0.5395, 0.5982, 0.5397, 0.4912, 0.4982, 0.4738, 0.4982, 0.4738, 0.402, 0.4912, 0.402, 0.3338, 0.941, 0.3193, 0.9412, 0.3193, 0.845, 0.3338, 0.8448, 0.7723, 0.9427, 0.758, 0.9434, 0.758, 0.8474, 0.7723, 0.8467, 0.5084, 0.4982, 0.4912, 0.4982, 0.4912, 0.402, 0.5084, 0.402, 0.3462, 0.9408, 0.3338, 0.941, 0.3338, 0.8448, 0.3462, 0.8446, 0.7882, 0.9422, 0.7723, 0.9427, 0.7723, 0.8467, 0.7882, 0.8462, 0.5249, 0.4981, 0.5084, 0.4982, 0.5084, 0.402, 0.5249, 0.4019, 0.4414, 0.4981, 0.4276, 0.4979, 0.4276, 0.4017, 0.4414, 0.4019, 0.8052, 0.9419, 0.7882, 0.9422, 0.7882, 0.8462, 0.8052, 0.8459, 0.54, 0.498, 0.5249, 0.4981, 0.5249, 0.4019, 0.54, 0.4018, 0.8226, 0.9419, 0.8052, 0.9419, 0.8052, 0.8459, 0.8226, 0.8459, 0.5531, 0.4979, 0.54, 0.498, 0.54, 0.4018, 0.5531, 0.4017, 0.8397, 0.9421, 0.8226, 0.9419, 0.8226, 0.8459, 0.8397, 0.8461, 0.5637, 0.4977, 0.5531, 0.4979, 0.5531, 0.4017, 0.5637, 0.4015, 0.8559, 0.9426, 0.8397, 0.9421, 0.8397, 0.8461, 0.8559, 0.8465, 0.7098, 0.4437, 0.7204, 0.4438, 0.7204, 0.54, 0.7098, 0.5399, 0.4697, 0.2893, 0.4482, 0.2892, 0.4482, 0.0006422, 0.4697, 0.0007223, 0.6479, 0.5395, 0.6652, 0.5395, 0.6709, 0.6522, 0.6488, 0.6522, 0.2861, 0.8451, 0.2687, 0.8451, 0.2661, 0.7324, 0.2885, 0.7324, 0.6306, 0.5395, 0.6479, 0.5395, 0.6488, 0.6522, 0.6265, 0.6522, 0.457, 0.402, 0.4414, 0.4019, 0.4282, 0.2891, 0.4482, 0.2892, 0.3032, 0.845, 0.2861, 0.8451, 0.2885, 0.7324, 0.3104, 0.7323, 0.6138, 0.5395, 0.6306, 0.5395, 0.6265, 0.6522, 0.6049, 0.6523, 0.4738, 0.402, 0.457, 0.402, 0.4482, 0.2892, 0.4697, 0.2893, 0.3193, 0.845, 0.3032, 0.845, 0.3104, 0.7323, 0.331, 0.7322, 0.5982, 0.5397, 0.6138, 0.5395, 0.6049, 0.6523, 0.5849, 0.6524, 0.4912, 0.402, 0.4738, 0.402, 0.4697, 0.2893, 0.492, 0.2893, 0.3338, 0.8448, 0.3193, 0.845, 0.331, 0.7322, 0.3496, 0.732, 0.7723, 0.8467, 0.758, 0.8474, 0.7417, 0.7332, 0.76, 0.7323, 0.5084, 0.402, 0.4912, 0.402, 0.492, 0.2893, 0.5141, 0.2893, 0.3462, 0.8446, 0.3338, 0.8448, 0.3496, 0.732, 0.3655, 0.7318, 0.7882, 0.8462, 0.7723, 0.8467, 0.76, 0.7323, 0.7804, 0.7317, 0.5249, 0.4019, 0.5084, 0.402, 0.5141, 0.2893, 0.5352, 0.2892, 0.4414, 0.4019, 0.4276, 0.4017, 0.4105, 0.2889, 0.4282, 0.2891, 0.8052, 0.8459, 0.7882, 0.8462, 0.7804, 0.7317, 0.8022, 0.7313, 0.54, 0.4018, 0.5249, 0.4019, 0.5352, 0.2892, 0.5546, 0.289, 0.8226, 0.8459, 0.8052, 0.8459, 0.8022, 0.7313, 0.8245, 0.7313, 0.5531, 0.4017, 0.54, 0.4018, 0.5546, 0.289, 0.5713, 0.2888, 0.8397, 0.8461, 0.8226, 0.8459, 0.8245, 0.7313, 0.8464, 0.7316, 0.5637, 0.4015, 0.5531, 0.4017, 0.5713, 0.2888, 0.5849, 0.2886, 0.8559, 0.8465, 0.8397, 0.8461, 0.8464, 0.7316, 0.8673, 0.7321, 0.7098, 0.5399, 0.7204, 0.54, 0.7417, 0.6529, 0.7281, 0.6527, 0.8706, 0.8472, 0.8559, 0.8465, 0.8673, 0.7321, 0.8861, 0.733, 0.6967, 0.5397, 0.7098, 0.5399, 0.7281, 0.6527, 0.7113, 0.6525, 0.2356, 0.8449, 0.2212, 0.8448, 0.2052, 0.732, 0.2237, 0.7322, 0.6817, 0.5396, 0.6967, 0.5397, 0.7113, 0.6525, 0.692, 0.6523, 0.2517, 0.845, 0.2356, 0.8449, 0.2237, 0.7322, 0.2443, 0.7323, 0.6652, 0.5395, 0.6817, 0.5396, 0.692, 0.6523, 0.6709, 0.6522, 0.8756, 0.0, 0.8979, 8.877e-09, 0.9198, 0.004842, 0.9404, 0.01434, 0.9589, 0.02813, 0.9747, 0.04568, 0.9871, 0.06632, 0.9956, 0.08925, 1.0, 0.1136, 1.0, 0.1384, 0.9956, 0.1628, 0.9871, 0.1857, 0.9747, 0.2063, 0.9589, 0.2239, 0.9404, 0.2377, 0.9198, 0.2472, 0.8979, 0.252, 0.8756, 0.252, 0.8537, 0.2472, 0.8331, 0.2377, 0.8145, 0.2239, 0.7987, 0.2063, 0.7863, 0.1857, 0.7778, 0.1628, 0.7735, 0.1384, 0.7735, 0.1136, 0.7778, 0.08925, 0.7863, 0.06632, 0.7987, 0.04568, 0.8145, 0.02813, 0.8331, 0.01434, 0.8537, 0.004842, 0.331, 0.7322, 0.3104, 0.7323, 0.3104, 0.4438, 0.331, 0.4436, 0.5849, 0.6524, 0.6049, 0.6523, 0.6049, 0.9409, 0.5849, 0.941, 0.492, 0.2893, 0.4697, 0.2893, 0.4697, 0.0007223, 0.492, 0.0007426, 0.3496, 0.732, 0.331, 0.7322, 0.331, 0.4436, 0.3496, 0.4435, 0.76, 0.7323, 0.7417, 0.7332, 0.7417, 0.4452, 0.76, 0.4443, 0.5141, 0.2893, 0.492, 0.2893, 0.492, 0.0007426, 0.5141, 0.0007024, 0.3655, 0.7318, 0.3496, 0.732, 0.3496, 0.4435, 0.3655, 0.4432, 0.7804, 0.7317, 0.76, 0.7323, 0.76, 0.4443, 0.7804, 0.4436, 0.5352, 0.2892, 0.5141, 0.2893, 0.5141, 0.0007024, 0.5352, 0.0006032, 0.4282, 0.2891, 0.4105, 0.2889, 0.4105, 0.0003172, 0.4282, 0.0005054, 0.8022, 0.7313, 0.7804, 0.7317, 0.7804, 0.4436, 0.8022, 0.4433, 0.5546, 0.289, 0.5352, 0.2892, 0.5352, 0.0006032, 0.5546, 0.0004487, 0.8245, 0.7313, 0.8022, 0.7313, 0.8022, 0.4433, 0.8245, 0.4433, 0.5713, 0.2888, 0.5546, 0.289, 0.5546, 0.0004487, 0.5713, 0.0002451, 0.8464, 0.7316, 0.8245, 0.7313, 0.8245, 0.4433, 0.8464, 0.4435, 0.5849, 0.2886, 0.5713, 0.2888, 0.5713, 0.0002451, 0.5849, 0.0, 0.8673, 0.7321, 0.8464, 0.7316, 0.8464, 0.4435, 0.8673, 0.4441, 0.7281, 0.6527, 0.7417, 0.6529, 0.7417, 0.9415, 0.7281, 0.9413, 0.8861, 0.733, 0.8673, 0.7321, 0.8673, 0.4441, 0.8861, 0.4449, 0.7113, 0.6525, 0.7281, 0.6527, 0.7281, 0.9413, 0.7113, 0.9411, 0.2237, 0.7322, 0.2052, 0.732, 0.2052, 0.4434, 0.2237, 0.4436, 0.692, 0.6523, 0.7113, 0.6525, 0.7113, 0.9411, 0.692, 0.9409, 0.2443, 0.7323, 0.2237, 0.7322, 0.2237, 0.4436, 0.2443, 0.4438, 0.6709, 0.6522, 0.692, 0.6523, 0.692, 0.9409, 0.6709, 0.9408, 0.2661, 0.7324, 0.2443, 0.7323, 0.2443, 0.4438, 0.2661, 0.4438, 0.6488, 0.6522, 0.6709, 0.6522, 0.6709, 0.9408, 0.6488, 0.9408, 0.2885, 0.7324, 0.2661, 0.7324, 0.2661, 0.4438, 0.2885, 0.4438, 0.6265, 0.6522, 0.6488, 0.6522, 0.6488, 0.9408, 0.6265, 0.9408, 0.4482, 0.2892, 0.4282, 0.2891, 0.4282, 0.0005054, 0.4482, 0.0006422, 0.3104, 0.7323, 0.2885, 0.7324, 0.2885, 0.4438, 0.3104, 0.4438, 0.6049, 0.6523, 0.6265, 0.6522, 0.6265, 0.9408, 0.6049, 0.9409])
me_cylinder.use_remesh_preserve_volume = False
me_cylinder.use_remesh_preserve_attributes = False
me_cylinder.use_mirror_vertex_groups = False
me_cylinder.update()

# ---- objects
ob_empty = bpy.data.objects.new('Empty', None)
ob_cylinder = bpy.data.objects.new('Cylinder', me_cylinder)
ob_lamp = bpy.data.objects.new('Lamp', light_lamp)
ob_camera = bpy.data.objects.new('Camera', cam_camera)

# ---- transforms, parenting, visibility, modifiers, constraints
ob_empty.location = (0.0, 0.0, 0.0)
ob_empty.rotation_euler = (0.0, 0.0, 1.047)
ob_empty.empty_image_offset = (0.0, 0.0)
ob_empty.hide_viewport = True
ob_empty.lineart.crease_threshold = 0.0
ob_cylinder.location = (0.0, 0.0, 0.0)
ob_cylinder.scale = (1.0, 1.0, 0.1352)
ob_cylinder.lineart.crease_threshold = 0.0
ob_lamp.location = (4.076, 1.005, 5.904)
ob_lamp.rotation_euler = (0.6503, 0.05522, 1.866)
ob_lamp.lock_rotations_4d = False
ob_lamp.empty_display_type = 'ARROWS'
ob_lamp.color = (0.0, 0.0, 0.0, 0.0)
ob_lamp.lineart.crease_threshold = 0.0
ob_camera.location = (7.481, -6.508, 5.344)
ob_camera.rotation_euler = (1.109, 0.01082, 0.8149)
ob_camera.lock_rotations_4d = False
ob_camera.empty_display_type = 'ARROWS'
ob_camera.color = (0.0, 0.0, 0.0, 0.0)
ob_camera.display_type = 'WIRE'
ob_camera.lineart.crease_threshold = 0.0

# ---- collection membership
col_collection_1.objects.link(ob_empty)
col_collection_1.objects.link(ob_cylinder)
col_collection_1.objects.link(ob_lamp)
col_collection_1.objects.link(ob_camera)

# ---- scene / render settings (as saved in the file)
scene.camera = ob_camera
scene.frame_start = 1; scene.frame_end = 250; scene.frame_set(1)
scene.render.engine = 'BLENDER_EEVEE_NEXT'
scene.render.resolution_percentage = 50
scene.render.dither_intensity = 0.0
scene.cycles.use_denoising = False
scene.cycles.samples = 128
scene.cycles.sampling_pattern = 'TABULATED_SOBOL'
scene.cycles.light_sampling_threshold = 0.0
scene.cycles.use_adaptive_sampling = False
scene.cycles.use_light_tree = False
scene.cycles.blur_glossy = 0.0
scene.cycles.sample_clamp_indirect = 0.0
scene.view_settings.view_transform = 'Standard'
bpy.context.view_layer.update()

